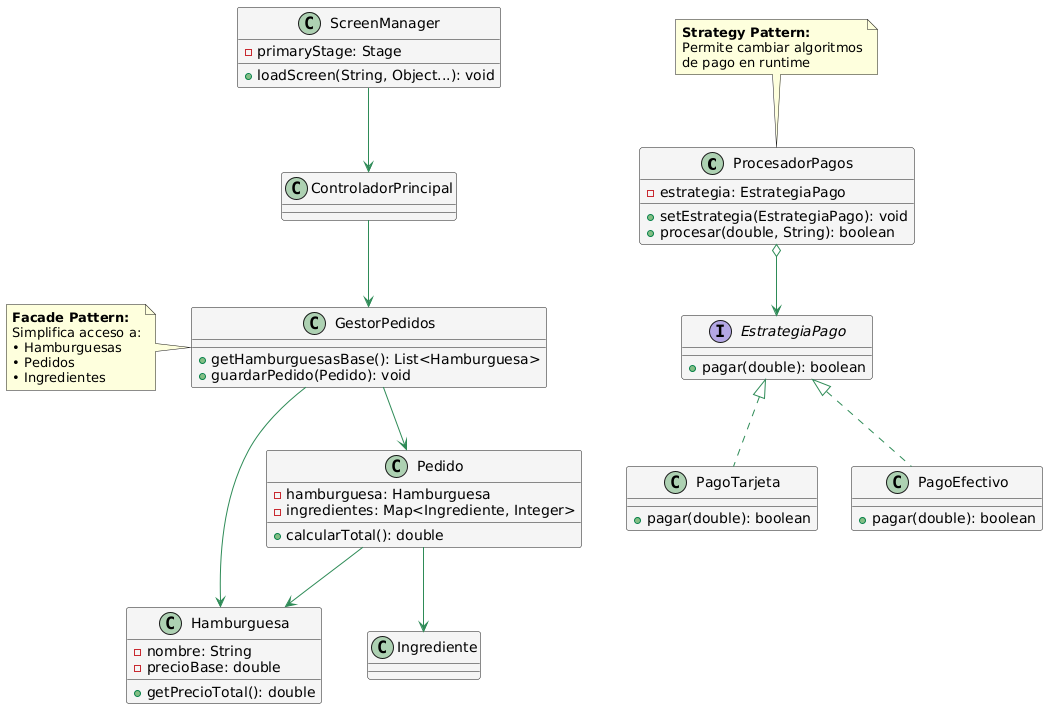

The diagram above was rendered by PlantUML. Its source (embedded in the PNG):
@startuml
skinparam class {
  BackgroundColor #F5F5F5
  ArrowColor #2E8B57
}

' ##############################
' #     CLASES PRINCIPALES     #
' ##############################
class ProcesadorPagos {
  - estrategia: EstrategiaPago
  + setEstrategia(EstrategiaPago): void
  + procesar(double, String): boolean
}

interface EstrategiaPago {
  + pagar(double): boolean
}

class PagoTarjeta {
  + pagar(double): boolean
}

class PagoEfectivo {
  + pagar(double): boolean
}

class GestorPedidos {
  + getHamburguesasBase(): List<Hamburguesa>
  + guardarPedido(Pedido): void
}

class ScreenManager {
  - primaryStage: Stage
  + loadScreen(String, Object...): void
}

class Hamburguesa {
  - nombre: String
  - precioBase: double
  + getPrecioTotal(): double
}

class Pedido {
  - hamburguesa: Hamburguesa
  - ingredientes: Map<Ingrediente, Integer>
  + calcularTotal(): double
}

' ##############################
' #     RELACIONES             #
' ##############################
ProcesadorPagos o--> EstrategiaPago
EstrategiaPago <|.. PagoTarjeta
EstrategiaPago <|.. PagoEfectivo

GestorPedidos --> Hamburguesa
GestorPedidos --> Pedido
Pedido --> Hamburguesa
Pedido --> Ingrediente

ScreenManager --> ControladorPrincipal
ControladorPrincipal --> GestorPedidos

' ##############################
' #     PATRONES               #
' ##############################
note top of ProcesadorPagos
  <b>Strategy Pattern:</b>
  Permite cambiar algoritmos
  de pago en runtime
end note

note left of GestorPedidos
  <b>Facade Pattern:</b>
  Simplifica acceso a:
  • Hamburguesas
  • Pedidos
  • Ingredientes
end note
@enduml